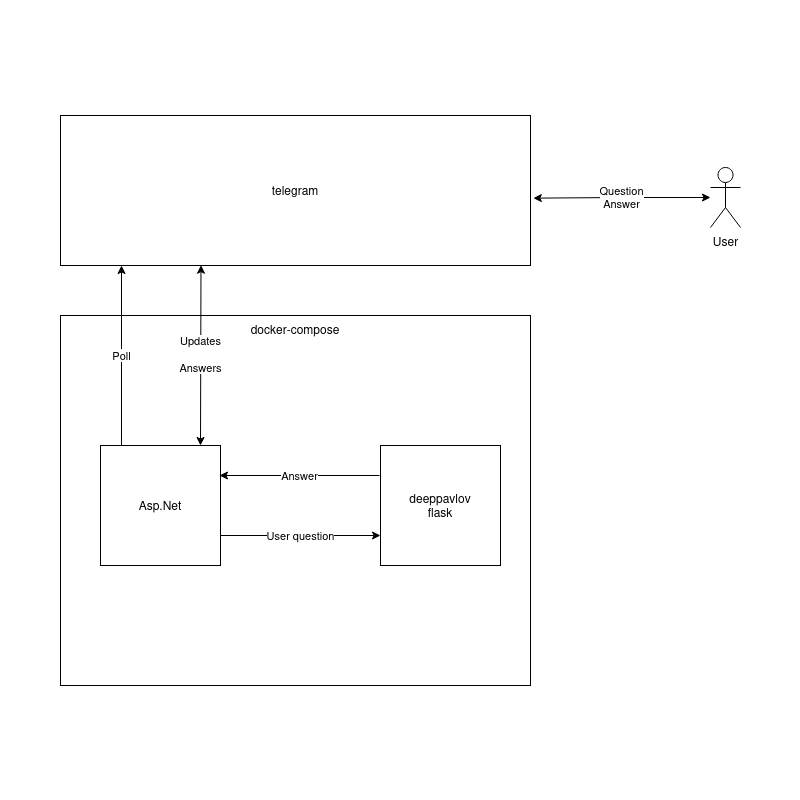

The diagram above was exported from draw.io. Its source (the exported page's mxGraphModel, read from the mxfile embedded in the PNG):
<mxGraphModel dx="2191" dy="840" grid="1" gridSize="10" guides="1" tooltips="1" connect="1" arrows="1" fold="1" page="1" pageScale="1" pageWidth="800" pageHeight="800" math="0" shadow="0">
  <root>
    <mxCell id="0" />
    <mxCell id="1" parent="0" />
    <mxCell id="mErtqemCaZ8iUxpkTdMy-1" value="docker-compose" style="rounded=0;whiteSpace=wrap;html=1;verticalAlign=top;spacingTop=0;" vertex="1" parent="1">
      <mxGeometry x="-740" y="315" width="470" height="370" as="geometry" />
    </mxCell>
    <mxCell id="mErtqemCaZ8iUxpkTdMy-2" value="Asp.Net" style="rounded=0;whiteSpace=wrap;html=1;aspect=fixed;spacingTop=0;" vertex="1" parent="1">
      <mxGeometry x="-700" y="445" width="120" height="120" as="geometry" />
    </mxCell>
    <mxCell id="mErtqemCaZ8iUxpkTdMy-3" value="&lt;div&gt;deeppavlov&lt;/div&gt;&lt;div&gt;flask&lt;br&gt;&lt;/div&gt;" style="whiteSpace=wrap;html=1;aspect=fixed;verticalAlign=middle;spacingTop=0;" vertex="1" parent="1">
      <mxGeometry x="-420" y="445" width="120" height="120" as="geometry" />
    </mxCell>
    <mxCell id="mErtqemCaZ8iUxpkTdMy-4" value="telegram" style="rounded=0;whiteSpace=wrap;html=1;spacingTop=0;" vertex="1" parent="1">
      <mxGeometry x="-740" y="115" width="470" height="150" as="geometry" />
    </mxCell>
    <mxCell id="mErtqemCaZ8iUxpkTdMy-6" value="&lt;div&gt;Question&lt;/div&gt;&lt;div&gt;Answer&lt;/div&gt;" style="edgeStyle=orthogonalEdgeStyle;rounded=0;orthogonalLoop=1;jettySize=auto;html=1;entryX=1.006;entryY=0.551;entryDx=0;entryDy=0;entryPerimeter=0;startArrow=classic;startFill=1;spacingTop=0;" edge="1" parent="1" source="mErtqemCaZ8iUxpkTdMy-5" target="mErtqemCaZ8iUxpkTdMy-4">
      <mxGeometry relative="1" as="geometry" />
    </mxCell>
    <mxCell id="mErtqemCaZ8iUxpkTdMy-5" value="User" style="shape=umlActor;verticalLabelPosition=bottom;verticalAlign=top;html=1;outlineConnect=0;spacingTop=0;" vertex="1" parent="1">
      <mxGeometry x="-90" y="167" width="30" height="60" as="geometry" />
    </mxCell>
    <mxCell id="mErtqemCaZ8iUxpkTdMy-8" value="Poll" style="endArrow=classic;html=1;rounded=0;exitX=0.75;exitY=0;exitDx=0;exitDy=0;spacingTop=0;" edge="1" parent="1">
      <mxGeometry width="50" height="50" relative="1" as="geometry">
        <mxPoint x="-679" y="445" as="sourcePoint" />
        <mxPoint x="-679" y="265" as="targetPoint" />
      </mxGeometry>
    </mxCell>
    <mxCell id="mErtqemCaZ8iUxpkTdMy-9" value="" style="endArrow=classic;html=1;rounded=0;exitX=0.15;exitY=0.998;exitDx=0;exitDy=0;exitPerimeter=0;entryX=0.25;entryY=0;entryDx=0;entryDy=0;startArrow=classic;startFill=1;spacingTop=0;" edge="1" parent="1">
      <mxGeometry width="50" height="50" relative="1" as="geometry">
        <mxPoint x="-599.4999999999998" y="264.69999999999993" as="sourcePoint" />
        <mxPoint x="-600" y="445" as="targetPoint" />
      </mxGeometry>
    </mxCell>
    <mxCell id="mErtqemCaZ8iUxpkTdMy-10" value="&lt;div&gt;Updates&lt;/div&gt;&lt;div&gt;&lt;br&gt;&lt;/div&gt;&lt;div&gt;Answers&lt;br&gt;&lt;/div&gt;" style="edgeLabel;html=1;align=center;verticalAlign=middle;resizable=0;points=[];spacingTop=0;" vertex="1" connectable="0" parent="mErtqemCaZ8iUxpkTdMy-9">
      <mxGeometry x="-0.1249" y="-1" relative="1" as="geometry">
        <mxPoint y="10" as="offset" />
      </mxGeometry>
    </mxCell>
    <mxCell id="mErtqemCaZ8iUxpkTdMy-12" value="User question" style="endArrow=classic;html=1;rounded=0;exitX=1;exitY=0.75;exitDx=0;exitDy=0;entryX=0;entryY=0.75;entryDx=0;entryDy=0;spacingTop=0;" edge="1" parent="1" source="mErtqemCaZ8iUxpkTdMy-2" target="mErtqemCaZ8iUxpkTdMy-3">
      <mxGeometry width="50" height="50" relative="1" as="geometry">
        <mxPoint x="-430" y="445" as="sourcePoint" />
        <mxPoint x="-380" y="395" as="targetPoint" />
      </mxGeometry>
    </mxCell>
    <mxCell id="mErtqemCaZ8iUxpkTdMy-13" value="Answer" style="endArrow=classic;html=1;rounded=0;exitX=0;exitY=0.25;exitDx=0;exitDy=0;entryX=1;entryY=0.25;entryDx=0;entryDy=0;spacingTop=0;" edge="1" parent="1">
      <mxGeometry width="50" height="50" relative="1" as="geometry">
        <mxPoint x="-421" y="475" as="sourcePoint" />
        <mxPoint x="-581" y="475" as="targetPoint" />
      </mxGeometry>
    </mxCell>
  </root>
</mxGraphModel>